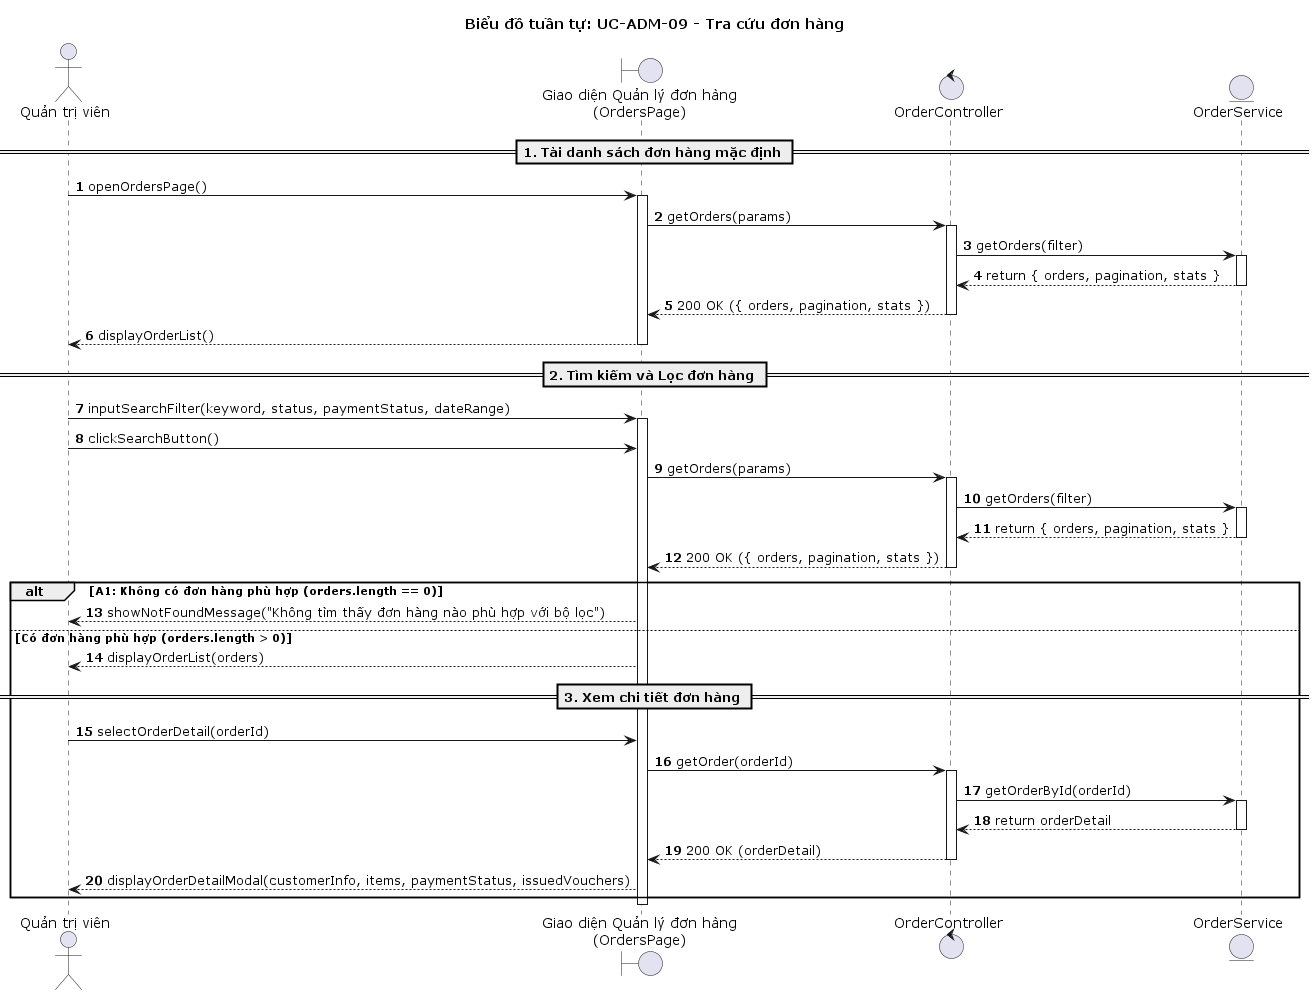

The diagram above was rendered by PlantUML. Its source (embedded in the PNG):
@startuml
title Biểu đồ tuần tự: UC-ADM-09 - Tra cứu đơn hàng

autonumber
actor "Quản trị viên" as QTV
boundary "Giao diện Quản lý đơn hàng\n(OrdersPage)" as UI
control "OrderController" as Controller
entity "OrderService" as Service

== 1. Tải danh sách đơn hàng mặc định ==
QTV -> UI : openOrdersPage()
activate UI
UI -> Controller : getOrders(params)
activate Controller
Controller -> Service : getOrders(filter)
activate Service
Service --> Controller : return { orders, pagination, stats }
deactivate Service
Controller --> UI : 200 OK ({ orders, pagination, stats })
deactivate Controller
UI --> QTV : displayOrderList()
deactivate UI

== 2. Tìm kiếm và Lọc đơn hàng ==
QTV -> UI : inputSearchFilter(keyword, status, paymentStatus, dateRange)
activate UI
QTV -> UI : clickSearchButton()
UI -> Controller : getOrders(params)
activate Controller
Controller -> Service : getOrders(filter)
activate Service
Service --> Controller : return { orders, pagination, stats }
deactivate Service
Controller --> UI : 200 OK ({ orders, pagination, stats })
deactivate Controller

alt A1: Không có đơn hàng phù hợp (orders.length == 0)
    UI --> QTV : showNotFoundMessage("Không tìm thấy đơn hàng nào phù hợp với bộ lọc")
else Có đơn hàng phù hợp (orders.length > 0)
    UI --> QTV : displayOrderList(orders)

    == 3. Xem chi tiết đơn hàng ==
    QTV -> UI : selectOrderDetail(orderId)
    UI -> Controller : getOrder(orderId)
    activate Controller
    Controller -> Service : getOrderById(orderId)
    activate Service
    Service --> Controller : return orderDetail
    deactivate Service
    Controller --> UI : 200 OK (orderDetail)
    deactivate Controller
    UI --> QTV : displayOrderDetailModal(customerInfo, items, paymentStatus, issuedVouchers)
end
deactivate UI

@enduml